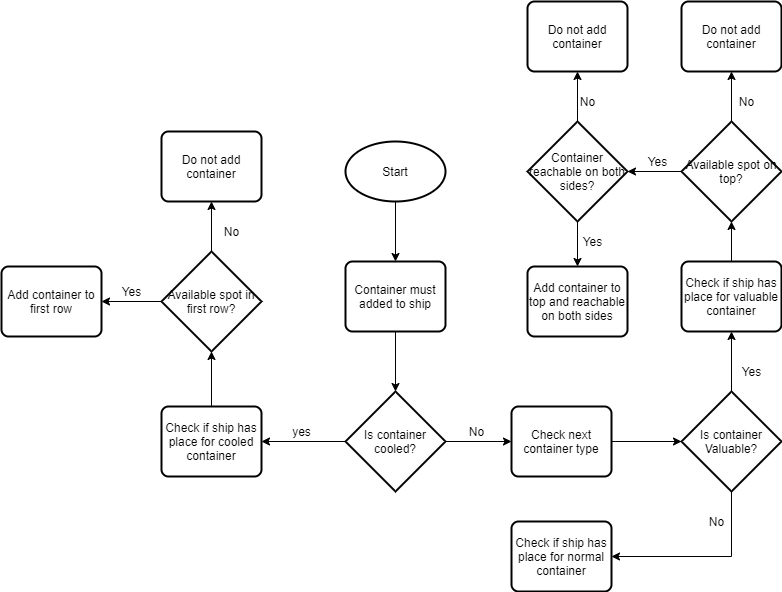

The diagram above was exported from draw.io. Its source (the exported page's mxGraphModel, read from the mxfile embedded in the PNG):
<mxGraphModel dx="1086" dy="806" grid="1" gridSize="10" guides="1" tooltips="1" connect="1" arrows="1" fold="1" page="1" pageScale="1" pageWidth="827" pageHeight="1169" math="0" shadow="0">
  <root>
    <mxCell id="WIyWlLk6GJQsqaUBKTNV-0" />
    <mxCell id="WIyWlLk6GJQsqaUBKTNV-1" parent="WIyWlLk6GJQsqaUBKTNV-0" />
    <mxCell id="_NM8kQAXfP8U71-Rq3iI-2" style="edgeStyle=orthogonalEdgeStyle;rounded=0;orthogonalLoop=1;jettySize=auto;html=1;entryX=0.5;entryY=0;entryDx=0;entryDy=0;" parent="WIyWlLk6GJQsqaUBKTNV-1" source="_NM8kQAXfP8U71-Rq3iI-0" target="_NM8kQAXfP8U71-Rq3iI-1" edge="1">
      <mxGeometry relative="1" as="geometry" />
    </mxCell>
    <mxCell id="_NM8kQAXfP8U71-Rq3iI-0" value="Start" style="strokeWidth=2;html=1;shape=mxgraph.flowchart.start_1;whiteSpace=wrap;" parent="WIyWlLk6GJQsqaUBKTNV-1" vertex="1">
      <mxGeometry x="368" y="180" width="100" height="60" as="geometry" />
    </mxCell>
    <mxCell id="_NM8kQAXfP8U71-Rq3iI-6" style="edgeStyle=orthogonalEdgeStyle;rounded=0;orthogonalLoop=1;jettySize=auto;html=1;" parent="WIyWlLk6GJQsqaUBKTNV-1" source="_NM8kQAXfP8U71-Rq3iI-1" target="_NM8kQAXfP8U71-Rq3iI-5" edge="1">
      <mxGeometry relative="1" as="geometry" />
    </mxCell>
    <mxCell id="_NM8kQAXfP8U71-Rq3iI-1" value="Container must added to ship" style="rounded=1;whiteSpace=wrap;html=1;absoluteArcSize=1;arcSize=14;strokeWidth=2;" parent="WIyWlLk6GJQsqaUBKTNV-1" vertex="1">
      <mxGeometry x="368" y="300" width="100" height="70" as="geometry" />
    </mxCell>
    <mxCell id="LzJ3U0mYX8Dzy3QznKlo-2" style="edgeStyle=orthogonalEdgeStyle;rounded=0;orthogonalLoop=1;jettySize=auto;html=1;exitX=0;exitY=0.5;exitDx=0;exitDy=0;exitPerimeter=0;entryX=1;entryY=0.5;entryDx=0;entryDy=0;" parent="WIyWlLk6GJQsqaUBKTNV-1" source="_NM8kQAXfP8U71-Rq3iI-5" target="LzJ3U0mYX8Dzy3QznKlo-1" edge="1">
      <mxGeometry relative="1" as="geometry" />
    </mxCell>
    <mxCell id="LzJ3U0mYX8Dzy3QznKlo-15" style="edgeStyle=orthogonalEdgeStyle;rounded=0;orthogonalLoop=1;jettySize=auto;html=1;exitX=1;exitY=0.5;exitDx=0;exitDy=0;exitPerimeter=0;" parent="WIyWlLk6GJQsqaUBKTNV-1" source="_NM8kQAXfP8U71-Rq3iI-5" edge="1">
      <mxGeometry relative="1" as="geometry">
        <mxPoint x="534" y="480" as="targetPoint" />
      </mxGeometry>
    </mxCell>
    <mxCell id="_NM8kQAXfP8U71-Rq3iI-5" value="Is container cooled?" style="strokeWidth=2;html=1;shape=mxgraph.flowchart.decision;whiteSpace=wrap;" parent="WIyWlLk6GJQsqaUBKTNV-1" vertex="1">
      <mxGeometry x="368" y="430" width="100" height="100" as="geometry" />
    </mxCell>
    <mxCell id="LzJ3U0mYX8Dzy3QznKlo-7" style="edgeStyle=orthogonalEdgeStyle;rounded=0;orthogonalLoop=1;jettySize=auto;html=1;" parent="WIyWlLk6GJQsqaUBKTNV-1" source="LzJ3U0mYX8Dzy3QznKlo-1" target="LzJ3U0mYX8Dzy3QznKlo-6" edge="1">
      <mxGeometry relative="1" as="geometry" />
    </mxCell>
    <mxCell id="LzJ3U0mYX8Dzy3QznKlo-1" value="Check if ship has place for cooled container" style="rounded=1;whiteSpace=wrap;html=1;absoluteArcSize=1;arcSize=14;strokeWidth=2;" parent="WIyWlLk6GJQsqaUBKTNV-1" vertex="1">
      <mxGeometry x="184" y="445" width="100" height="70" as="geometry" />
    </mxCell>
    <mxCell id="LzJ3U0mYX8Dzy3QznKlo-4" value="yes" style="text;html=1;align=center;verticalAlign=middle;resizable=0;points=[];autosize=1;" parent="WIyWlLk6GJQsqaUBKTNV-1" vertex="1">
      <mxGeometry x="309" y="460" width="30" height="20" as="geometry" />
    </mxCell>
    <mxCell id="LzJ3U0mYX8Dzy3QznKlo-10" style="edgeStyle=orthogonalEdgeStyle;rounded=0;orthogonalLoop=1;jettySize=auto;html=1;entryX=0.5;entryY=1;entryDx=0;entryDy=0;" parent="WIyWlLk6GJQsqaUBKTNV-1" source="LzJ3U0mYX8Dzy3QznKlo-6" target="LzJ3U0mYX8Dzy3QznKlo-9" edge="1">
      <mxGeometry relative="1" as="geometry" />
    </mxCell>
    <mxCell id="LzJ3U0mYX8Dzy3QznKlo-11" style="edgeStyle=orthogonalEdgeStyle;rounded=0;orthogonalLoop=1;jettySize=auto;html=1;entryX=1;entryY=0.5;entryDx=0;entryDy=0;" parent="WIyWlLk6GJQsqaUBKTNV-1" source="LzJ3U0mYX8Dzy3QznKlo-6" target="LzJ3U0mYX8Dzy3QznKlo-8" edge="1">
      <mxGeometry relative="1" as="geometry" />
    </mxCell>
    <mxCell id="LzJ3U0mYX8Dzy3QznKlo-6" value="Available spot in first row?" style="strokeWidth=2;html=1;shape=mxgraph.flowchart.decision;whiteSpace=wrap;" parent="WIyWlLk6GJQsqaUBKTNV-1" vertex="1">
      <mxGeometry x="184" y="290" width="100" height="100" as="geometry" />
    </mxCell>
    <mxCell id="LzJ3U0mYX8Dzy3QznKlo-8" value="Add container to first row" style="rounded=1;whiteSpace=wrap;html=1;absoluteArcSize=1;arcSize=14;strokeWidth=2;" parent="WIyWlLk6GJQsqaUBKTNV-1" vertex="1">
      <mxGeometry x="24" y="305" width="100" height="70" as="geometry" />
    </mxCell>
    <mxCell id="LzJ3U0mYX8Dzy3QznKlo-9" value="Do not add container" style="rounded=1;whiteSpace=wrap;html=1;absoluteArcSize=1;arcSize=14;strokeWidth=2;" parent="WIyWlLk6GJQsqaUBKTNV-1" vertex="1">
      <mxGeometry x="184" y="170" width="100" height="70" as="geometry" />
    </mxCell>
    <mxCell id="LzJ3U0mYX8Dzy3QznKlo-13" value="No" style="text;html=1;align=center;verticalAlign=middle;resizable=0;points=[];autosize=1;" parent="WIyWlLk6GJQsqaUBKTNV-1" vertex="1">
      <mxGeometry x="239" y="260" width="30" height="20" as="geometry" />
    </mxCell>
    <mxCell id="LzJ3U0mYX8Dzy3QznKlo-14" value="Yes" style="text;html=1;align=center;verticalAlign=middle;resizable=0;points=[];autosize=1;" parent="WIyWlLk6GJQsqaUBKTNV-1" vertex="1">
      <mxGeometry x="134" y="320" width="40" height="20" as="geometry" />
    </mxCell>
    <mxCell id="LzJ3U0mYX8Dzy3QznKlo-16" value="No" style="text;html=1;align=center;verticalAlign=middle;resizable=0;points=[];autosize=1;" parent="WIyWlLk6GJQsqaUBKTNV-1" vertex="1">
      <mxGeometry x="484" y="460" width="30" height="20" as="geometry" />
    </mxCell>
    <mxCell id="LzJ3U0mYX8Dzy3QznKlo-19" style="edgeStyle=orthogonalEdgeStyle;rounded=0;orthogonalLoop=1;jettySize=auto;html=1;" parent="WIyWlLk6GJQsqaUBKTNV-1" source="LzJ3U0mYX8Dzy3QznKlo-17" target="LzJ3U0mYX8Dzy3QznKlo-18" edge="1">
      <mxGeometry relative="1" as="geometry" />
    </mxCell>
    <mxCell id="LzJ3U0mYX8Dzy3QznKlo-17" value="Check next container type" style="rounded=1;whiteSpace=wrap;html=1;absoluteArcSize=1;arcSize=14;strokeWidth=2;" parent="WIyWlLk6GJQsqaUBKTNV-1" vertex="1">
      <mxGeometry x="534" y="445" width="100" height="70" as="geometry" />
    </mxCell>
    <mxCell id="LzJ3U0mYX8Dzy3QznKlo-21" style="edgeStyle=orthogonalEdgeStyle;rounded=0;orthogonalLoop=1;jettySize=auto;html=1;entryX=0.5;entryY=1;entryDx=0;entryDy=0;" parent="WIyWlLk6GJQsqaUBKTNV-1" source="LzJ3U0mYX8Dzy3QznKlo-18" target="LzJ3U0mYX8Dzy3QznKlo-20" edge="1">
      <mxGeometry relative="1" as="geometry" />
    </mxCell>
    <mxCell id="LzJ3U0mYX8Dzy3QznKlo-38" style="edgeStyle=orthogonalEdgeStyle;rounded=0;orthogonalLoop=1;jettySize=auto;html=1;exitX=0.5;exitY=1;exitDx=0;exitDy=0;exitPerimeter=0;entryX=1;entryY=0.5;entryDx=0;entryDy=0;" parent="WIyWlLk6GJQsqaUBKTNV-1" source="LzJ3U0mYX8Dzy3QznKlo-18" target="LzJ3U0mYX8Dzy3QznKlo-41" edge="1">
      <mxGeometry relative="1" as="geometry">
        <mxPoint x="754" y="590" as="targetPoint" />
      </mxGeometry>
    </mxCell>
    <mxCell id="LzJ3U0mYX8Dzy3QznKlo-18" value="Is container Valuable?" style="strokeWidth=2;html=1;shape=mxgraph.flowchart.decision;whiteSpace=wrap;" parent="WIyWlLk6GJQsqaUBKTNV-1" vertex="1">
      <mxGeometry x="704" y="430" width="100" height="100" as="geometry" />
    </mxCell>
    <mxCell id="LzJ3U0mYX8Dzy3QznKlo-24" style="edgeStyle=orthogonalEdgeStyle;rounded=0;orthogonalLoop=1;jettySize=auto;html=1;exitX=0.5;exitY=0;exitDx=0;exitDy=0;entryX=0.5;entryY=1;entryDx=0;entryDy=0;entryPerimeter=0;" parent="WIyWlLk6GJQsqaUBKTNV-1" source="LzJ3U0mYX8Dzy3QznKlo-20" target="LzJ3U0mYX8Dzy3QznKlo-23" edge="1">
      <mxGeometry relative="1" as="geometry" />
    </mxCell>
    <mxCell id="LzJ3U0mYX8Dzy3QznKlo-20" value="Check if ship has place for valuable container" style="rounded=1;whiteSpace=wrap;html=1;absoluteArcSize=1;arcSize=14;strokeWidth=2;" parent="WIyWlLk6GJQsqaUBKTNV-1" vertex="1">
      <mxGeometry x="704" y="300" width="100" height="70" as="geometry" />
    </mxCell>
    <mxCell id="LzJ3U0mYX8Dzy3QznKlo-22" value="Yes" style="text;html=1;align=center;verticalAlign=middle;resizable=0;points=[];autosize=1;" parent="WIyWlLk6GJQsqaUBKTNV-1" vertex="1">
      <mxGeometry x="754" y="400" width="40" height="20" as="geometry" />
    </mxCell>
    <mxCell id="LzJ3U0mYX8Dzy3QznKlo-25" style="edgeStyle=orthogonalEdgeStyle;rounded=0;orthogonalLoop=1;jettySize=auto;html=1;" parent="WIyWlLk6GJQsqaUBKTNV-1" source="LzJ3U0mYX8Dzy3QznKlo-23" edge="1">
      <mxGeometry relative="1" as="geometry">
        <mxPoint x="650" y="210" as="targetPoint" />
      </mxGeometry>
    </mxCell>
    <mxCell id="LzJ3U0mYX8Dzy3QznKlo-26" style="edgeStyle=orthogonalEdgeStyle;rounded=0;orthogonalLoop=1;jettySize=auto;html=1;entryX=0.5;entryY=1;entryDx=0;entryDy=0;" parent="WIyWlLk6GJQsqaUBKTNV-1" source="LzJ3U0mYX8Dzy3QznKlo-23" target="LzJ3U0mYX8Dzy3QznKlo-27" edge="1">
      <mxGeometry relative="1" as="geometry">
        <mxPoint x="754" y="80" as="targetPoint" />
      </mxGeometry>
    </mxCell>
    <mxCell id="LzJ3U0mYX8Dzy3QznKlo-23" value="Available spot on top?" style="strokeWidth=2;html=1;shape=mxgraph.flowchart.decision;whiteSpace=wrap;" parent="WIyWlLk6GJQsqaUBKTNV-1" vertex="1">
      <mxGeometry x="704" y="160" width="100" height="100" as="geometry" />
    </mxCell>
    <mxCell id="LzJ3U0mYX8Dzy3QznKlo-27" value="Do not add container" style="rounded=1;whiteSpace=wrap;html=1;absoluteArcSize=1;arcSize=14;strokeWidth=2;" parent="WIyWlLk6GJQsqaUBKTNV-1" vertex="1">
      <mxGeometry x="704" y="40" width="100" height="70" as="geometry" />
    </mxCell>
    <mxCell id="LzJ3U0mYX8Dzy3QznKlo-28" value="Yes" style="text;html=1;align=center;verticalAlign=middle;resizable=0;points=[];autosize=1;" parent="WIyWlLk6GJQsqaUBKTNV-1" vertex="1">
      <mxGeometry x="660" y="190" width="40" height="20" as="geometry" />
    </mxCell>
    <mxCell id="LzJ3U0mYX8Dzy3QznKlo-29" value="No" style="text;html=1;align=center;verticalAlign=middle;resizable=0;points=[];autosize=1;" parent="WIyWlLk6GJQsqaUBKTNV-1" vertex="1">
      <mxGeometry x="754" y="130" width="30" height="20" as="geometry" />
    </mxCell>
    <mxCell id="LzJ3U0mYX8Dzy3QznKlo-34" style="edgeStyle=orthogonalEdgeStyle;rounded=0;orthogonalLoop=1;jettySize=auto;html=1;exitX=0.5;exitY=0;exitDx=0;exitDy=0;exitPerimeter=0;entryX=0.5;entryY=1;entryDx=0;entryDy=0;" parent="WIyWlLk6GJQsqaUBKTNV-1" source="LzJ3U0mYX8Dzy3QznKlo-30" target="LzJ3U0mYX8Dzy3QznKlo-32" edge="1">
      <mxGeometry relative="1" as="geometry" />
    </mxCell>
    <mxCell id="LzJ3U0mYX8Dzy3QznKlo-36" style="edgeStyle=orthogonalEdgeStyle;rounded=0;orthogonalLoop=1;jettySize=auto;html=1;exitX=0.5;exitY=1;exitDx=0;exitDy=0;exitPerimeter=0;entryX=0.5;entryY=0;entryDx=0;entryDy=0;" parent="WIyWlLk6GJQsqaUBKTNV-1" source="LzJ3U0mYX8Dzy3QznKlo-30" target="LzJ3U0mYX8Dzy3QznKlo-31" edge="1">
      <mxGeometry relative="1" as="geometry" />
    </mxCell>
    <mxCell id="LzJ3U0mYX8Dzy3QznKlo-30" value="Container reachable on both sides?" style="strokeWidth=2;html=1;shape=mxgraph.flowchart.decision;whiteSpace=wrap;" parent="WIyWlLk6GJQsqaUBKTNV-1" vertex="1">
      <mxGeometry x="550" y="160" width="100" height="100" as="geometry" />
    </mxCell>
    <mxCell id="LzJ3U0mYX8Dzy3QznKlo-31" value="Add container to top and reachable on both sides" style="rounded=1;whiteSpace=wrap;html=1;absoluteArcSize=1;arcSize=14;strokeWidth=2;" parent="WIyWlLk6GJQsqaUBKTNV-1" vertex="1">
      <mxGeometry x="550" y="305" width="100" height="70" as="geometry" />
    </mxCell>
    <mxCell id="LzJ3U0mYX8Dzy3QznKlo-32" value="Do not add container" style="rounded=1;whiteSpace=wrap;html=1;absoluteArcSize=1;arcSize=14;strokeWidth=2;" parent="WIyWlLk6GJQsqaUBKTNV-1" vertex="1">
      <mxGeometry x="550" y="40" width="100" height="70" as="geometry" />
    </mxCell>
    <mxCell id="LzJ3U0mYX8Dzy3QznKlo-35" value="No" style="text;html=1;align=center;verticalAlign=middle;resizable=0;points=[];autosize=1;" parent="WIyWlLk6GJQsqaUBKTNV-1" vertex="1">
      <mxGeometry x="595" y="130" width="30" height="20" as="geometry" />
    </mxCell>
    <mxCell id="LzJ3U0mYX8Dzy3QznKlo-37" value="Yes" style="text;html=1;align=center;verticalAlign=middle;resizable=0;points=[];autosize=1;" parent="WIyWlLk6GJQsqaUBKTNV-1" vertex="1">
      <mxGeometry x="595" y="270" width="40" height="20" as="geometry" />
    </mxCell>
    <mxCell id="LzJ3U0mYX8Dzy3QznKlo-39" value="No" style="text;html=1;align=center;verticalAlign=middle;resizable=0;points=[];autosize=1;" parent="WIyWlLk6GJQsqaUBKTNV-1" vertex="1">
      <mxGeometry x="724" y="550" width="30" height="20" as="geometry" />
    </mxCell>
    <mxCell id="LzJ3U0mYX8Dzy3QznKlo-41" value="Check if ship has place for normal container" style="rounded=1;whiteSpace=wrap;html=1;absoluteArcSize=1;arcSize=14;strokeWidth=2;" parent="WIyWlLk6GJQsqaUBKTNV-1" vertex="1">
      <mxGeometry x="534" y="560" width="100" height="70" as="geometry" />
    </mxCell>
  </root>
</mxGraphModel>